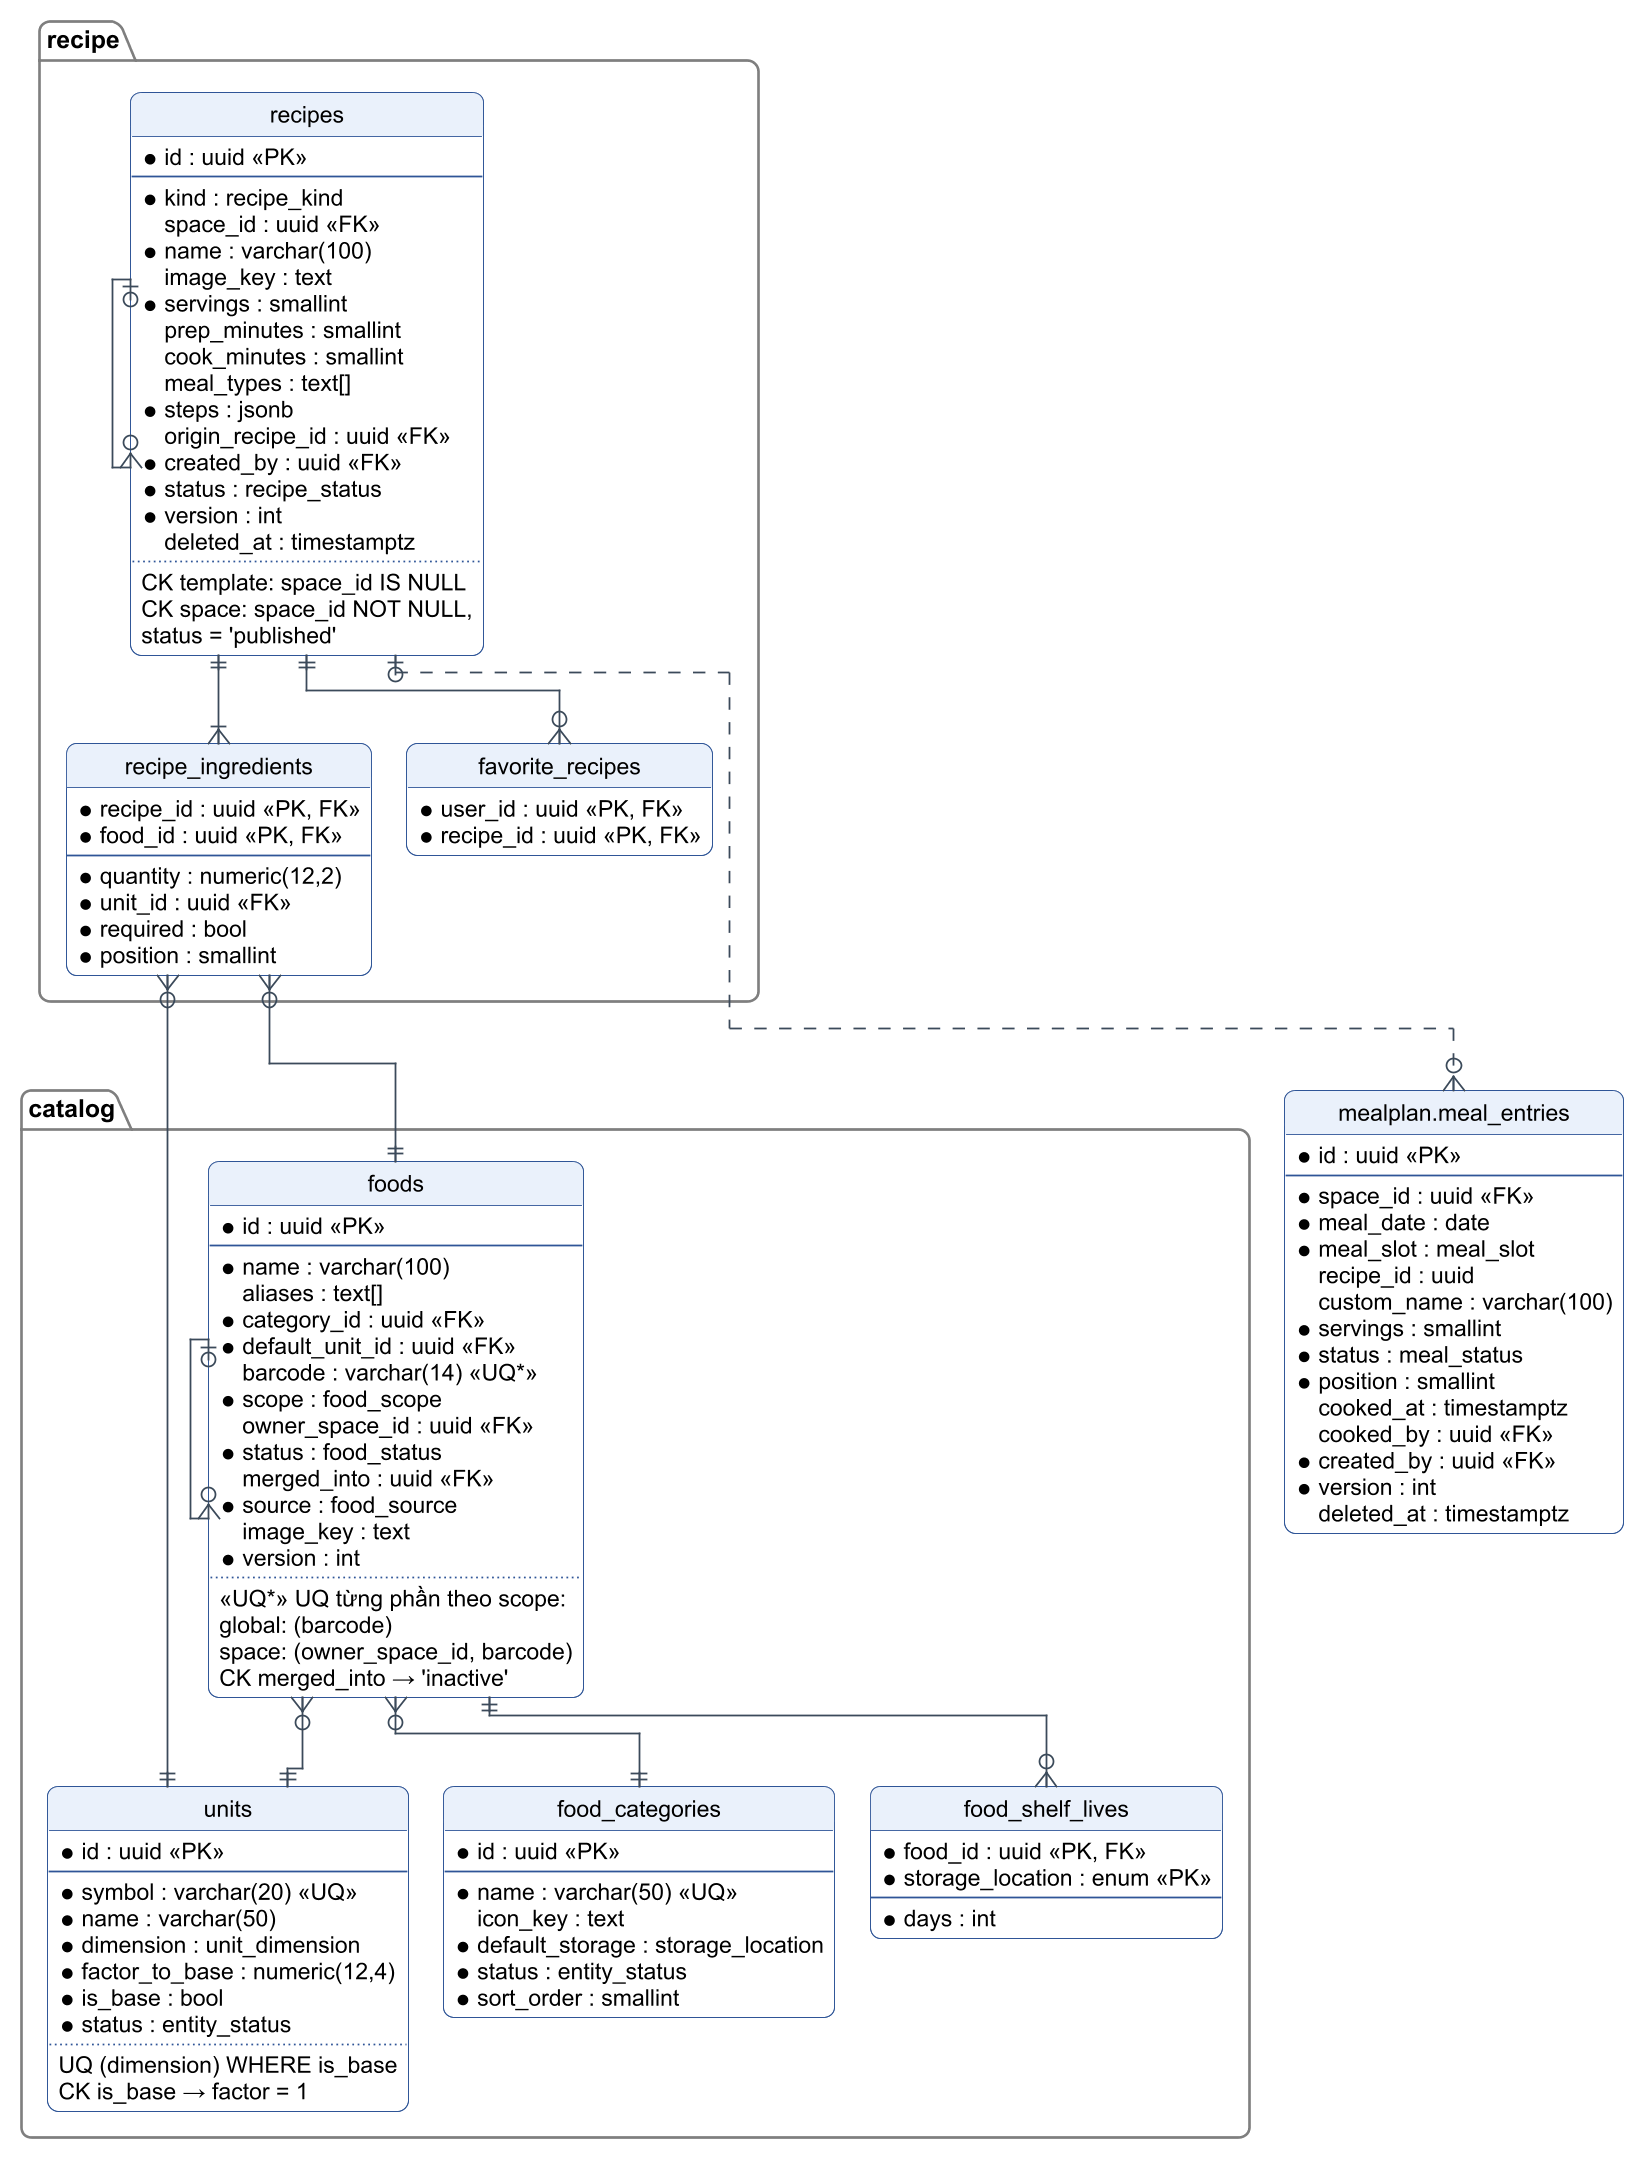

The diagram above was rendered by PlantUML. Its source (embedded in the PNG):
@startuml c3-23-erd-cong-thuc-ke-hoach
!pragma layout elk
!include _style-c3.iuml
hide circle
hide methods
hide stereotype
skinparam linetype ortho
skinparam nodesep 45
skinparam ranksep 40

  entity "mealplan.meal_entries" as me {
    * id : uuid <<PK>>
    --
    * space_id : uuid <<FK>>
    * meal_date : date
    * meal_slot : meal_slot
    recipe_id : uuid
    custom_name : varchar(100)
    * servings : smallint
    * status : meal_status
    * position : smallint
    cooked_at : timestamptz
    cooked_by : uuid <<FK>>
    * created_by : uuid <<FK>>
    * version : int
    deleted_at : timestamptz
  }

package "recipe" as prc {
  entity "recipes" as rc {
    * id : uuid <<PK>>
    --
    * kind : recipe_kind
    space_id : uuid <<FK>>
    * name : varchar(100)
    image_key : text
    * servings : smallint
    prep_minutes : smallint
    cook_minutes : smallint
    meal_types : text[]
    * steps : jsonb
    origin_recipe_id : uuid <<FK>>
    * created_by : uuid <<FK>>
    * status : recipe_status
    * version : int
    deleted_at : timestamptz
    ..
    CK template: space_id IS NULL
    CK space: space_id NOT NULL,
      status = 'published'
  }
  entity "recipe_ingredients" as ri {
    * recipe_id : uuid <<PK, FK>>
    * food_id : uuid <<PK, FK>>
    --
    * quantity : numeric(12,2)
    * unit_id : uuid <<FK>>
    * required : bool
    * position : smallint
  }
  entity "favorite_recipes" as fr {
    * user_id : uuid <<PK, FK>>
    * recipe_id : uuid <<PK, FK>>
  }
}

package "catalog" as pct {
  entity "food_categories" as fc {
    * id : uuid <<PK>>
    --
    * name : varchar(50) <<UQ>>
    icon_key : text
    * default_storage : storage_location
    * status : entity_status
    * sort_order : smallint
  }
  entity "foods" as fd {
    * id : uuid <<PK>>
    --
    * name : varchar(100)
    aliases : text[]
    * category_id : uuid <<FK>>
    * default_unit_id : uuid <<FK>>
    barcode : varchar(14) <<UQ*>>
    * scope : food_scope
    owner_space_id : uuid <<FK>>
    * status : food_status
    merged_into : uuid <<FK>>
    * source : food_source
    image_key : text
    * version : int
    ..
    «UQ*» UQ từng phần theo scope:
      global: (barcode)
      space: (owner_space_id, barcode)
    CK merged_into → 'inactive'
  }
  entity "units" as un {
    * id : uuid <<PK>>
    --
    * symbol : varchar(20) <<UQ>>
    * name : varchar(50)
    * dimension : unit_dimension
    * factor_to_base : numeric(12,4)
    * is_base : bool
    * status : entity_status
    ..
    UQ (dimension) WHERE is_base
    CK is_base → factor = 1
  }
  entity "food_shelf_lives" as fs {
    * food_id : uuid <<PK, FK>>
    * storage_location : enum <<PK>>
    --
    * days : int
  }
}


rc |o..o{ me
rc ||--|{ ri
rc ||--o{ fr
rc |o--o{ rc
ri }o--|| fd
ri }o--|| un
fd }o--|| fc
fd }o--|| un
fd ||--o{ fs
fd |o--o{ fd
@enduml